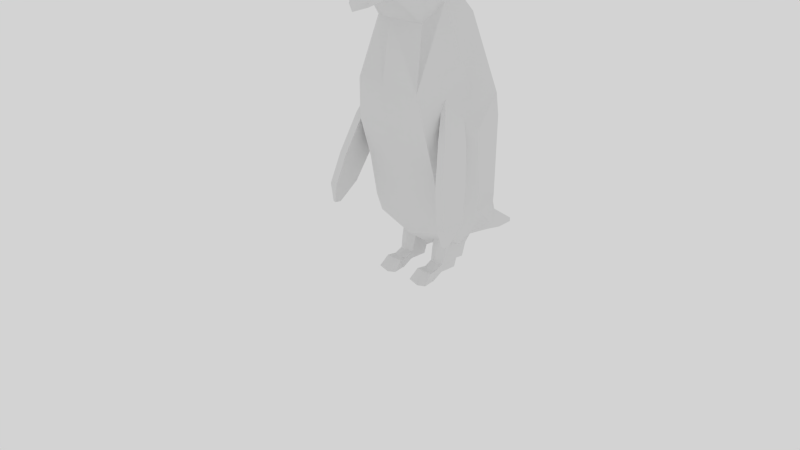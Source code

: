 # Source: Pingouin-NEW.blend  (saved by Blender 2.63.0; exported with 4.5.12 LTS)
import bpy
from mathutils import Matrix  # noqa: F401  (used for matrix-valued properties, if any)

bpy.ops.wm.read_factory_settings(use_empty=True)
scene = bpy.context.scene
scene.name = 'Scene'

# ---- collections
col_collection_1 = bpy.data.collections.new('Collection 1'); scene.collection.children.link(col_collection_1)
col_collection_11 = bpy.data.collections.new('Collection 11'); scene.collection.children.link(col_collection_11)
col_collection_11.hide_render = True
col_collection_11.hide_viewport = True

# ---- materials (node trees are filled in below, after node groups)
mat_material_009 = bpy.data.materials.new('Material.009')
mat_material_009.alpha_threshold = 0.0
mat_material_009.use_transparent_shadow = False
mat_material_009.roughness = 0.5
mat_material_009.specular_intensity = 0.0
mat_material_009.line_color = (0.0, 0.0, 0.0, 1.0)

# ---- node groups
ng_auto_smooth = bpy.data.node_groups.new('Auto Smooth', 'GeometryNodeTree')
_s = ng_auto_smooth.interface.new_socket(name='Geometry', in_out='OUTPUT', socket_type='NodeSocketGeometry')
_s = ng_auto_smooth.interface.new_socket(name='Geometry', in_out='INPUT', socket_type='NodeSocketGeometry')
_s = ng_auto_smooth.interface.new_socket(name='Angle', in_out='INPUT', socket_type='NodeSocketFloat')
_s.subtype = 'ANGLE'
_s.min_value = 0.0
_s.max_value = 3.142
ng_auto_smooth.is_modifier = True
_N = ng_auto_smooth.nodes; _L = ng_auto_smooth.links
n0 = _N.new('NodeGroupOutput'); n0.name = 'Group Output'; n0.location = (480, -100)
n1 = _N.new('NodeGroupInput'); n1.name = 'Group Input'; n1.location = (-420, -300)
n2 = _N.new('NodeGroupInput'); n2.name = 'Group Input.001'; n2.location = (-60, -100)
n3 = _N.new('GeometryNodeSetShadeSmooth'); n3.name = 'Set Shade Smooth'; n3.location = (120, -100)
n3.domain = 'EDGE'
n4 = _N.new('GeometryNodeSetShadeSmooth'); n4.name = 'Set Shade Smooth.001'; n4.location = (300, -100)
n5 = _N.new('GeometryNodeInputMeshEdgeAngle'); n5.name = 'Edge Angle'; n5.location = (-420, -220)
n6 = _N.new('GeometryNodeInputEdgeSmooth'); n6.name = 'Is Edge Smooth'; n6.location = (-60, -160)
n7 = _N.new('GeometryNodeInputShadeSmooth'); n7.name = 'Is Face Smooth'; n7.location = (-240, -340)
n8 = _N.new('FunctionNodeBooleanMath'); n8.name = 'Boolean Math'; n8.location = (-60, -220)
n9 = _N.new('FunctionNodeCompare'); n9.name = 'Compare'; n9.location = (-240, -180)
n9.operation = 'LESS_EQUAL'
_L.new(n5.outputs[0], n9.inputs[0])
_L.new(n4.outputs[0], n0.inputs[0])
_L.new(n1.outputs[1], n9.inputs[1])
_L.new(n9.outputs[0], n8.inputs[0])
_L.new(n7.outputs[0], n8.inputs[1])
_L.new(n2.outputs[0], n3.inputs[0])
_L.new(n6.outputs[0], n3.inputs[1])
_L.new(n3.outputs[0], n4.inputs[0])
_L.new(n8.outputs[0], n3.inputs[2])
n0.is_active_output = True

# ---- material node trees

# ---- world
world_world_002 = bpy.data.worlds.new('World.002'); scene.world = world_world_002
world_world_002.color = (0.6513, 0.6513, 0.6513)
world_world_002.use_sun_shadow = False
world_world_002.sun_shadow_jitter_overblur = 0.0
world_world_002.cycles.sampling_method = 'MANUAL'
world_world_002.cycles.sample_map_resolution = 256

# ---- cameras
cam_camera_002 = bpy.data.cameras.new('Camera.002')
cam_camera_002.clip_end = 100.0
cam_camera_002.lens = 35.0
cam_camera_002.sensor_width = 32.0
cam_camera_002.sensor_height = 18.0
cam_camera_002.dof.focus_distance = 0.0
cam_camera_002.dof.aperture_fstop = 128.0

# ---- lights
light_lamp_004 = bpy.data.lights.new('Lamp.004', 'SUN')
light_lamp_004.transmission_factor = 0.0
light_lamp_004.cutoff_distance = 30.0
light_lamp_004.angle = 1.571
light_lamp_004.energy = 0.1
light_lamp_004.shadow_buffer_clip_start = 1.001
light_lamp_004.shadow_soft_size = 1.0
light_lamp_004.shadow_cascade_max_distance = 1000.0
light_lamp_004.cycles.use_multiple_importance_sampling = False
light_lamp_003 = bpy.data.lights.new('Lamp.003', 'SUN')
light_lamp_003.color = (1.0, 1.0, 0.7337)
light_lamp_003.transmission_factor = 0.0
light_lamp_003.cutoff_distance = 30.0
light_lamp_003.angle = 1.571
light_lamp_003.energy = 0.35
light_lamp_003.shadow_buffer_clip_start = 1.001
light_lamp_003.shadow_soft_size = 1.0
light_lamp_003.shadow_cascade_max_distance = 1000.0
light_lamp_003.cycles.use_multiple_importance_sampling = False
light_lamp_001 = bpy.data.lights.new('Lamp.001', 'SUN')
light_lamp_001.transmission_factor = 0.0
light_lamp_001.cutoff_distance = 30.0
light_lamp_001.angle = 1.571
light_lamp_001.energy = 0.7
light_lamp_001.shadow_buffer_clip_start = 1.001
light_lamp_001.shadow_soft_size = 1.0
light_lamp_001.shadow_cascade_max_distance = 1000.0
light_lamp_001.cycles.use_multiple_importance_sampling = False

# ---- meshes
me_plane_010 = bpy.data.meshes.new('Plane.010')
me_plane_010.from_pydata([(0.5561, 1.009, 0.8906), (0.8985, 0.2188, 1.133), (1.257, -0.7518, 1.429), (1.437, -1.584, 1.677), (1.378, -2.086, 1.82), (1.189, -2.133, 1.826), (0.7063, -1.692, 1.679), (0.4033, -0.969, 1.457), (0.1504, -0.03775, 1.177), (-0.03744, 0.7569, 0.9394), (-0.2302, 1.496, 0.7176), (-0.04214, 0.7746, 1.049), (1.185, -2.119, 1.891), (1.375, -2.072, 1.885), (0.8897, 0.2533, 1.323), (1.248, -0.7173, 1.618), (1.428, -1.55, 1.867), (0.6976, -1.657, 1.868), (0.3945, -0.9345, 1.647), (0.1417, -0.003178, 1.367), (-0.2336, 1.508, 0.7986), (0.5522, 1.022, 0.9827), (0.5666, -2.32, 0.2137), (0.8062, -1.062, 0.1224), (1.188, 0.1956, 0.03653), (1.371, 1.364, -0.0497), (1.16, 2.767, -0.1701), (1.512, 3.243, -0.1889), (1.957, 3.191, -0.1774), (-1.65, -3.583, 0.2343), (0.3768, -2.902, 0.2635), (-0.3615, -3.499, 0.2728), (-0.8515, -3.402, 0.2498), (-2.224, -3.742, 0.2254), (-2.743, -3.741, 0.2027), (-2.737, -3.621, 0.1934), (-2.083, -3.125, 0.1784), (-1.906, -2.99, 0.1742), (-1.819, -2.706, 0.1549), (-1.83, -2.465, 0.1353), (-1.775, -0.0653, -0.05389), (-1.642, 0.6248, -0.1039), (-0.8676, 2.917, -0.2574), (0.04541, 3.691, -0.2849), (0.746, 4.136, -0.2941), (1.181, 4.139, -0.278), (1.64, 3.766, -0.2357), (1.763, 3.666, -0.2238), (2.25, 3.324, -0.178), (2.273, 3.103, -0.1579), (-0.0917, -2.838, -0.5596), (0.02614, -3.75, -0.462), (0.26, -3.822, -0.4573), (0.5218, -3.784, -0.498), (0.7822, -4.004, -0.5268), (0.5006, -4.0, -0.5271), (0.4123, -4.052, -0.4805), (0.08252, -3.924, -0.4889), (-0.445, -4.002, -0.4838), (-0.5257, -3.776, -0.4985), (-0.7691, -3.825, -0.4953), (-0.8915, -3.46, -0.5191), (-1.231, -3.161, -0.5386), (-0.09593, -2.807, -0.1314), (0.02266, -3.725, -0.1093), (0.2565, -3.797, -0.1045), (0.5176, -3.753, -0.06896), (0.7773, -3.967, -0.01165), (0.4956, -3.963, -0.01211), (0.4082, -4.021, -0.05147), (0.07831, -3.893, -0.06002), (-0.4493, -3.971, -0.05523), (-0.5299, -3.745, -0.07013), (-0.7733, -3.795, -0.067), (-0.8957, -3.429, -0.09107), (-1.235, -3.13, -0.1108), (-1.237, -3.082, 0.4608), (-0.8987, -3.382, 0.4802), (-0.7784, -3.748, 0.5039), (-0.5347, -3.7, 0.5006), (-0.4552, -3.927, 0.5153), (0.07274, -3.852, 0.5102), (0.4022, -3.981, 0.5184), (0.4899, -3.929, 0.472), (0.7708, -3.934, 0.4721), (0.513, -3.714, 0.5011), (0.253, -3.752, 0.54), (0.01707, -3.678, 0.5353), (-0.09583, -2.764, 0.4398), (-1.233, -3.057, 0.8898), (-0.8945, -3.357, 0.9091), (-0.7742, -3.724, 0.9328), (-0.5305, -3.675, 0.9295), (-0.451, -3.902, 0.9443), (0.07694, -3.827, 0.9392), (0.4064, -3.956, 0.9475), (0.4949, -3.899, 0.9869), (0.7758, -3.904, 0.987), (0.5172, -3.689, 0.9301), (0.2565, -3.731, 0.8966), (0.02056, -3.657, 0.8919), (-0.09162, -2.739, 0.8687), (0.5522, 0.8832, -1.149), (-0.2336, 1.389, -1.029), (0.1417, -0.1832, -1.397), (0.3945, -1.143, -1.553), (0.6976, -1.888, -1.679), (1.428, -1.781, -1.692), (1.248, -0.9239, -1.554), (0.8897, 0.07687, -1.386), (1.375, -2.302, -1.643), (1.185, -2.349, -1.642), (-0.04214, 0.6292, -1.183), (-0.2302, 1.388, -0.9476), (-0.03744, 0.6259, -1.072), (0.1504, -0.1929, -1.204), (0.4033, -1.153, -1.361), (0.7063, -1.898, -1.487), (1.189, -2.354, -1.576), (1.378, -2.307, -1.576), (1.437, -1.791, -1.499), (1.257, -0.9336, -1.361), (0.8985, 0.06717, -1.194), (0.5561, 0.8821, -1.056), (0.5051, -2.141, -0.806), (0.7207, -1.008, -0.8882), (1.065, 0.1235, -0.9654), (1.229, 1.184, -0.9017), (0.8326, 2.623, -0.7992), (1.459, 3.288, -0.5782), (1.806, 3.273, -0.5805), (-1.49, -3.256, -0.7889), (-2.006, -3.398, -0.7969), (-2.474, -3.42, -0.8159), (0.3058, -2.664, -0.7611), (-0.3302, -3.202, -0.7528), (-0.7712, -3.092, -0.7749), (-2.468, -3.312, -0.8243), (-1.879, -2.865, -0.8377), (-1.72, -2.744, -0.8415), (-1.642, -2.488, -0.8589), (-1.652, -2.271, -0.8766), (-1.603, -0.1113, -1.047), (-1.483, 0.5098, -1.092), (-0.7857, 2.592, -0.9359), (0.04179, 3.293, -1.103), (0.6723, 3.684, -1.264), (1.064, 3.695, -1.114), (1.498, 3.68, -0.7562), (1.608, 3.6, -0.5962), (2.046, 3.294, -0.4549), (2.088, 3.188, -0.4464), (0.5051, -2.011, 1.19), (0.7207, -0.8782, 1.108), (1.065, 0.2535, 1.03), (1.229, 1.295, 0.7969), (0.8326, 2.705, 0.4562), (1.459, 3.338, 0.1885), (1.806, 3.324, 0.2032), (-1.49, -3.126, 1.207), (-2.006, -3.268, 1.199), (-2.474, -3.29, 1.18), (0.3058, -2.534, 1.235), (-0.3302, -3.072, 1.243), (-0.7712, -2.962, 1.221), (-2.468, -3.182, 1.172), (-1.879, -2.735, 1.158), (-1.72, -2.614, 1.154), (-1.642, -2.358, 1.137), (-1.652, -2.141, 1.119), (-1.603, 0.01867, 0.949), (-1.483, 0.6398, 0.904), (-0.7857, 2.685, 0.4951), (0.04179, 3.404, 0.5955), (0.6723, 3.814, 0.7318), (1.064, 3.808, 0.6125), (1.498, 3.748, 0.2915), (1.608, 3.649, 0.1601), (2.046, 3.329, 0.09446), (2.088, 3.224, 0.103), (-0.1168, -3.133, -0.5404), (-0.05775, -3.428, -0.5212), (-0.121, -3.102, -0.112), (-0.06198, -3.397, -0.09259), (-0.06482, -3.355, 0.478), (-0.1224, -3.06, 0.4589), (-0.06061, -3.33, 0.9071), (-0.1182, -3.035, 0.8879), (1.014, 3.281, -1.092), (1.014, 3.395, 0.6556), (0.5025, 3.198, 0.7207), (0.5025, 3.075, -1.165), (0.2218, 1.862, -1.322), (0.2218, 2.016, 1.045), (-0.1267, 0.9908, 1.212), (-0.1267, 0.8235, -1.357), (-0.209, 0.2978, -1.317), (-0.209, 0.4652, 1.252), (-0.4655, -1.482, 1.535), (-0.2689, 0.1631, 1.405), (-0.4655, -1.667, -1.294), (-0.2689, -0.02123, -1.425), (-0.5734, -2.224, -1.123), (-0.5734, -2.057, 1.446), (-1.211, -2.809, -1.105), (-1.211, -2.642, 1.464), (0.7581, 3.296, 0.6881), (0.7581, 3.178, -1.128), (-0.8924, -2.517, -1.114), (-0.8924, -2.349, 1.455), (-1.348, -3.017, 0.6719), (-1.008, -3.347, 0.6932), (-0.8752, -3.805, 0.7228), (-0.6072, -3.751, 0.7193), (-0.5197, -4.001, 0.7354), (0.09225, -3.918, 0.7298), (0.4546, -4.006, 0.7354), (0.5665, -3.954, 0.7319), (0.7719, -4.001, 0.7348), (0.4898, -3.738, 0.718), (0.3165, -3.767, 0.7199), (0.0968, -3.642, 0.7119), (-0.09317, -2.667, 0.6487), (-1.005, -3.422, -0.3066), (-1.347, -3.093, -0.3281), (-0.8701, -3.879, -0.2767), (-0.6023, -3.824, -0.2802), (-0.5136, -4.074, -0.2639), (0.09797, -3.988, -0.2693), (0.4608, -4.073, -0.2636), (0.5724, -4.021, -0.267), (0.7787, -4.066, -0.2639), (0.4945, -3.806, -0.2811), (0.3214, -3.835, -0.2792), (0.1011, -3.712, -0.2873), (-0.09369, -2.738, -0.351), (0.03347, -3.317, 0.6909), (-0.02985, -2.992, 0.6698), (-0.02874, -3.062, -0.3298), (0.0362, -3.387, -0.3086)], [], [(4, 13, 12, 5), (14, 19, 18, 15), (15, 18, 17, 16), (11, 21, 20), (11, 19, 21), (14, 21, 19), (9, 11, 20, 10), (0, 10, 20, 21), (0, 21, 14, 1), (1, 14, 15, 2), (12, 13, 16, 17), (3, 16, 13, 4), (6, 17, 18, 7), (5, 12, 17, 6), (7, 18, 19, 8), (8, 19, 11, 9), (2, 15, 16, 3), (3, 4, 5, 6), (2, 3, 6, 7), (1, 2, 7, 8), (0, 1, 9), (1, 8, 9), (0, 9, 10), (123, 113, 114), (122, 114, 115), (123, 114, 122), (122, 115, 116, 121), (121, 116, 117, 120), (120, 117, 118, 119), (121, 120, 107, 108), (115, 114, 112, 104), (116, 115, 104, 105), (118, 117, 106, 111), (117, 116, 105, 106), (120, 119, 110, 107), (111, 106, 107, 110), (122, 121, 108, 109), (123, 122, 109, 102), (123, 102, 103, 113), (114, 113, 103, 112), (109, 104, 102), (112, 102, 104), (112, 103, 102), (108, 107, 106, 105), (109, 108, 105, 104), (119, 118, 111, 110), (23, 22, 124, 125), (24, 23, 125, 126), (25, 24, 126, 127), (26, 25, 127, 128), (27, 26, 128, 129), (28, 27, 129, 130), (33, 132, 131, 29), (34, 133, 132, 33), (31, 135, 134, 30), (32, 29, 131, 136), (32, 136, 135, 31), (35, 137, 133, 34), (36, 138, 137, 35), (37, 139, 138, 36), (38, 140, 139, 37), (38, 39, 141, 140), (40, 142, 141, 39), (41, 143, 142, 40), (42, 144, 143, 41), (43, 145, 144, 42), (44, 146, 145, 43), (45, 147, 146, 44), (46, 148, 147, 45), (46, 47, 149, 148), (48, 150, 149, 47), (49, 151, 150, 48), (28, 130, 151, 49), (30, 134, 124, 22), (22, 23, 153, 152), (23, 24, 154, 153), (24, 25, 155, 154), (25, 26, 156, 155), (26, 27, 157, 156), (27, 28, 158, 157), (29, 159, 160, 33), (33, 160, 161, 34), (30, 162, 163, 31), (29, 32, 164, 159), (31, 163, 164, 32), (34, 161, 165, 35), (35, 165, 166, 36), (36, 166, 167, 37), (37, 167, 168, 38), (39, 38, 168, 169), (39, 169, 170, 40), (40, 170, 171, 41), (41, 171, 172, 42), (42, 172, 173, 43), (43, 173, 174, 44), (44, 174, 175, 45), (45, 175, 176, 46), (47, 46, 176, 177), (47, 177, 178, 48), (48, 178, 179, 49), (49, 179, 158, 28), (22, 152, 162, 30), (158, 179, 178, 177), (157, 158, 177), (130, 149, 150, 151), (129, 149, 130), (129, 148, 149), (157, 177, 176), (160, 166, 165, 161), (132, 133, 137, 138), (131, 132, 138, 139), (159, 167, 166, 160), (159, 164, 168, 167), (131, 139, 140, 136), (124, 134, 135), (152, 163, 162), (92, 93, 94), (90, 91, 92), (79, 81, 80), (77, 79, 78), (70, 72, 71), (57, 58, 59), (59, 60, 61), (72, 74, 73), (92, 94, 100, 186), (79, 184, 87, 81), (64, 183, 72, 70), (51, 57, 59, 181), (90, 92, 186, 187), (89, 90, 187, 101), (59, 61, 180, 181), (77, 185, 184, 79), (72, 183, 182, 74), (63, 75, 74, 182), (50, 180, 61, 62), (76, 88, 185, 77), (94, 95, 99, 100), (95, 96, 98, 99), (96, 97, 98), (83, 85, 84), (82, 86, 85, 83), (81, 87, 86, 82), (53, 54, 55), (66, 68, 67), (65, 69, 68, 66), (52, 53, 55, 56), (51, 52, 56, 57), (64, 70, 69, 65), (188, 148, 129), (128, 188, 129), (188, 147, 148), (189, 157, 176), (175, 189, 176), (189, 156, 157), (156, 189, 206, 190), (173, 190, 206, 174), (174, 206, 189, 175), (128, 191, 207, 188), (147, 188, 207, 146), (146, 207, 191, 145), (127, 192, 191, 128), (192, 144, 145, 191), (156, 190, 193, 155), (190, 173, 172, 193), (194, 155, 193), (171, 194, 193, 172), (192, 127, 195), (144, 192, 195, 143), (196, 143, 195), (126, 196, 195, 127), (194, 171, 197), (155, 194, 197, 154), (154, 199, 198, 153), (199, 170, 169, 198), (199, 154, 197), (170, 199, 197, 171), (125, 200, 201, 126), (200, 141, 142, 201), (196, 126, 201), (143, 196, 201, 142), (202, 141, 200), (124, 202, 200, 125), (198, 169, 203), (153, 198, 203, 152), (141, 202, 208, 204), (136, 204, 208, 135), (135, 208, 202, 124), (141, 204, 140), (204, 136, 140), (169, 205, 209, 203), (152, 203, 209, 163), (163, 209, 205, 164), (164, 205, 168), (205, 169, 168), (77, 211, 210, 76), (211, 90, 89, 210), (78, 212, 211, 77), (212, 91, 90, 211), (79, 213, 212, 78), (213, 92, 91, 212), (80, 214, 213, 79), (214, 93, 92, 213), (81, 215, 214, 80), (215, 94, 93, 214), (82, 216, 215, 81), (216, 95, 94, 215), (83, 217, 216, 82), (217, 96, 95, 216), (84, 218, 217, 83), (218, 97, 96, 217), (85, 219, 218, 84), (219, 98, 97, 218), (86, 220, 219, 85), (220, 99, 98, 219), (87, 221, 220, 86), (221, 100, 99, 220), (61, 223, 224, 62), (223, 74, 75, 224), (60, 225, 223, 61), (225, 73, 74, 223), (59, 226, 225, 60), (226, 72, 73, 225), (58, 227, 226, 59), (227, 71, 72, 226), (57, 228, 227, 58), (228, 70, 71, 227), (56, 229, 228, 57), (229, 69, 70, 228), (55, 230, 229, 56), (230, 68, 69, 229), (54, 231, 230, 55), (231, 67, 68, 230), (53, 232, 231, 54), (232, 66, 67, 231), (52, 233, 232, 53), (233, 65, 66, 232), (51, 234, 233, 52), (234, 64, 65, 233), (184, 236, 221, 87), (236, 186, 100, 221), (185, 237, 236, 184), (237, 187, 186, 236), (88, 222, 237, 185), (222, 101, 187, 237), (182, 238, 235, 63), (238, 180, 50, 235), (183, 239, 238, 182), (239, 181, 180, 238), (64, 234, 239, 183), (234, 51, 181, 239)])
me_plane_010.polygons.foreach_set('use_smooth', [True] * 250)
_uv = me_plane_010.uv_layers.new(name='UVTex')
_uv.uv.foreach_set('vector', [0.6098, 0.04515, 0.6174, 0.04553, 0.6162, 0.06756, 0.6087, 0.06687, 0.8533, 0.02771, 0.8488, 0.1097, 0.749, 0.1057, 0.7531, 0.02027, 0.7531, 0.02027, 0.749, 0.1057, 0.674, 0.09034, 0.6777, 0.02819, 0.9323, 0.1029, 0.9351, 0.04288, 0.9752, 0.07143, 0.9323, 0.1029, 0.8488, 0.1097, 0.9351, 0.04288, 0.8533, 0.02771, 0.9351, 0.04288, 0.8488, 0.1097, 0.9374, 0.1124, 0.9323, 0.1029, 0.9752, 0.07143, 0.9877, 0.07002, 0.9415, 0.03388, 0.9877, 0.07002, 0.9752, 0.07143, 0.9351, 0.04288, 0.9415, 0.03388, 0.9351, 0.04288, 0.8533, 0.02771, 0.8589, 0.009051, 0.8589, 0.009051, 0.8533, 0.02771, 0.7531, 0.02027, 0.7547, 0.001127, 0.6162, 0.06756, 0.6174, 0.04553, 0.6777, 0.02819, 0.674, 0.09034, 0.673, 0.009342, 0.6777, 0.02819, 0.6174, 0.04553, 0.6139, 0.03786, 0.6678, 0.109, 0.674, 0.09034, 0.749, 0.1057, 0.7489, 0.1252, 0.6121, 0.07442, 0.6162, 0.06756, 0.674, 0.09034, 0.6678, 0.109, 0.7489, 0.1252, 0.749, 0.1057, 0.8488, 0.1097, 0.8524, 0.1287, 0.8524, 0.1287, 0.8488, 0.1097, 0.9323, 0.1029, 0.9374, 0.1124, 0.7547, 0.001127, 0.7531, 0.02027, 0.6777, 0.02819, 0.673, 0.009342, 0.655, 0.1298, 0.6092, 0.1451, 0.6095, 0.1627, 0.6625, 0.1967, 0.7365, 0.1251, 0.655, 0.1298, 0.6625, 0.1967, 0.7377, 0.2061, 0.8371, 0.1343, 0.7365, 0.1251, 0.7377, 0.2061, 0.8314, 0.2055, 0.917, 0.1455, 0.8371, 0.1343, 0.9081, 0.2031, 0.8371, 0.1343, 0.8314, 0.2055, 0.9081, 0.2031, 0.917, 0.1455, 0.9081, 0.2031, 0.9798, 0.2026, 0.9179, 0.1451, 0.9825, 0.2036, 0.9089, 0.2043, 0.8358, 0.1337, 0.9089, 0.2043, 0.8301, 0.2068, 0.9179, 0.1451, 0.9089, 0.2043, 0.8358, 0.1337, 0.8358, 0.1337, 0.8301, 0.2068, 0.737, 0.2068, 0.7365, 0.1252, 0.7365, 0.1252, 0.737, 0.2068, 0.6622, 0.1973, 0.6545, 0.1293, 0.6545, 0.1293, 0.6622, 0.1973, 0.6093, 0.1648, 0.609, 0.1467, 0.7548, 0.00115, 0.6731, 0.009344, 0.6777, 0.02819, 0.7532, 0.02028, 0.8524, 0.1286, 0.9373, 0.1124, 0.9323, 0.1029, 0.8488, 0.1096, 0.7488, 0.1252, 0.8524, 0.1286, 0.8488, 0.1096, 0.7489, 0.1057, 0.6121, 0.07451, 0.6677, 0.109, 0.674, 0.09033, 0.6162, 0.06759, 0.6677, 0.109, 0.7488, 0.1252, 0.7489, 0.1057, 0.674, 0.09033, 0.6731, 0.009344, 0.6139, 0.03788, 0.6174, 0.04555, 0.6777, 0.02819, 0.6162, 0.06759, 0.674, 0.09033, 0.6777, 0.02819, 0.6174, 0.04555, 0.8589, 0.009025, 0.7548, 0.00115, 0.7532, 0.02028, 0.8533, 0.0277, 0.9415, 0.03386, 0.8589, 0.009025, 0.8533, 0.0277, 0.9351, 0.04287, 0.9415, 0.03386, 0.9351, 0.04287, 0.9752, 0.07144, 0.9877, 0.07005, 0.9373, 0.1124, 0.9877, 0.07005, 0.9752, 0.07144, 0.9323, 0.1029, 0.8533, 0.0277, 0.8488, 0.1096, 0.9351, 0.04287, 0.9323, 0.1029, 0.9351, 0.04287, 0.8488, 0.1096, 0.9323, 0.1029, 0.9752, 0.07144, 0.9351, 0.04287, 0.7532, 0.02028, 0.6777, 0.02819, 0.674, 0.09033, 0.7489, 0.1057, 0.8533, 0.0277, 0.7532, 0.02028, 0.7489, 0.1057, 0.8488, 0.1096, 0.6098, 0.04518, 0.6087, 0.06688, 0.6162, 0.06759, 0.6174, 0.04555, 0.2377, 0.3166, 0.1352, 0.3178, 0.1515, 0.2367, 0.2449, 0.233, 0.3424, 0.3163, 0.2377, 0.3166, 0.2449, 0.233, 0.3406, 0.2373, 0.4367, 0.3162, 0.3424, 0.3163, 0.3406, 0.2373, 0.4236, 0.2466, 0.5724, 0.3153, 0.4367, 0.3162, 0.4236, 0.2466, 0.5638, 0.2383, 0.7324, 0.4755, 0.7291, 0.4535, 0.7853, 0.4165, 0.7658, 0.4737, 0.6769, 0.5166, 0.6977, 0.468, 0.7424, 0.4809, 0.7251, 0.5148, 0.165, 0.8466, 0.173, 0.8809, 0.1555, 0.9112, 0.1392, 0.8455, 0.1788, 0.8471, 0.1811, 0.8675, 0.173, 0.8809, 0.165, 0.8466, 0.0, 0.3184, 0.03691, 0.2149, 0.107, 0.2422, 0.08519, 0.3193, 0.07187, 0.8419, 0.1392, 0.8455, 0.1555, 0.9112, 0.1022, 0.9623, 0.07187, 0.8419, 0.1022, 0.9623, 0.04608, 0.9732, 0.01233, 0.8377, 0.182, 0.8472, 0.184, 0.8689, 0.1811, 0.8675, 0.1788, 0.8471, 0.2063, 0.8473, 0.1993, 0.9016, 0.184, 0.8689, 0.182, 0.8472, 0.2176, 0.8472, 0.2093, 0.9184, 0.1993, 0.9016, 0.2063, 0.8473, 0.2354, 0.8477, 0.2299, 0.9389, 0.2093, 0.9184, 0.2176, 0.8472, 0.2354, 0.8477, 0.2535, 0.8484, 0.2517, 0.9463, 0.2299, 0.9389, 0.4691, 0.8563, 0.4707, 0.9566, 0.2517, 0.9463, 0.2535, 0.8484, 0.5384, 0.8583, 0.5347, 0.9585, 0.4707, 0.9566, 0.4691, 0.8563, 0.7744, 0.8635, 0.7545, 0.9348, 0.5347, 0.9585, 0.5384, 0.8583, 0.879, 0.8638, 0.8521, 0.9552, 0.7545, 0.9348, 0.7744, 0.8635, 0.8518, 0.5653, 0.8618, 0.4852, 0.9239, 0.4907, 0.9145, 0.5648, 0.8219, 0.5658, 0.8327, 0.4702, 0.8618, 0.4852, 0.8518, 0.5653, 0.7793, 0.5666, 0.7944, 0.4975, 0.8327, 0.4702, 0.8219, 0.5658, 0.7792, 0.5664, 0.7609, 0.5666, 0.7729, 0.515, 0.794, 0.498, 0.6933, 0.5677, 0.7126, 0.5398, 0.7729, 0.515, 0.7609, 0.5666, 0.6701, 0.5566, 0.7018, 0.5368, 0.7126, 0.5398, 0.6933, 0.5677, 0.6769, 0.5166, 0.7251, 0.5148, 0.7018, 0.5368, 0.6701, 0.5566, 0.08519, 0.3193, 0.107, 0.2422, 0.1515, 0.2367, 0.1352, 0.3178, 0.1352, 0.3178, 0.2377, 0.3166, 0.2451, 0.3991, 0.1524, 0.3973, 0.2377, 0.3166, 0.3424, 0.3163, 0.34, 0.3942, 0.2451, 0.3991, 0.3424, 0.3163, 0.4367, 0.3162, 0.4225, 0.3837, 0.34, 0.3942, 0.4367, 0.3162, 0.5724, 0.3153, 0.5626, 0.3905, 0.4225, 0.3837, 0.7265, 0.6814, 0.7312, 0.6581, 0.7639, 0.66, 0.7826, 0.7161, 0.6967, 0.668, 0.6755, 0.6196, 0.7229, 0.6197, 0.7405, 0.6535, 0.1392, 0.8455, 0.1579, 0.7793, 0.174, 0.8115, 0.165, 0.8466, 0.165, 0.8466, 0.174, 0.8115, 0.1817, 0.826, 0.1788, 0.8471, 0.08519, 0.3193, 0.1088, 0.3926, 0.04023, 0.4201, 0.0, 0.3184, 0.1392, 0.8455, 0.07187, 0.8419, 0.1086, 0.7233, 0.1579, 0.7793, 0.01233, 0.8377, 0.05232, 0.7075, 0.1086, 0.7233, 0.07187, 0.8419, 0.1788, 0.8471, 0.1817, 0.826, 0.1847, 0.8247, 0.182, 0.8472, 0.182, 0.8472, 0.1847, 0.8247, 0.2018, 0.7917, 0.2063, 0.8473, 0.2063, 0.8473, 0.2018, 0.7917, 0.2124, 0.7754, 0.2176, 0.8472, 0.2176, 0.8472, 0.2124, 0.7754, 0.2339, 0.7564, 0.2354, 0.8477, 0.2535, 0.8484, 0.2354, 0.8477, 0.2339, 0.7564, 0.256, 0.7504, 0.2535, 0.8484, 0.256, 0.7504, 0.4749, 0.755, 0.4691, 0.8563, 0.4691, 0.8563, 0.4749, 0.755, 0.5389, 0.7567, 0.5384, 0.8583, 0.5384, 0.8583, 0.5389, 0.7567, 0.7577, 0.7878, 0.7744, 0.8635, 0.7744, 0.8635, 0.7577, 0.7878, 0.8563, 0.7696, 0.879, 0.8638, 0.9145, 0.5648, 0.9214, 0.64, 0.8593, 0.6457, 0.8518, 0.5653, 0.8518, 0.5653, 0.8593, 0.6457, 0.8282, 0.6612, 0.8219, 0.5658, 0.8219, 0.5658, 0.8282, 0.6612, 0.7909, 0.6351, 0.7793, 0.5666, 0.7609, 0.5666, 0.7792, 0.5664, 0.7904, 0.6351, 0.7706, 0.6194, 0.7609, 0.5666, 0.7706, 0.6194, 0.7111, 0.5954, 0.6933, 0.5677, 0.6933, 0.5677, 0.7111, 0.5954, 0.7005, 0.5983, 0.6701, 0.5795, 0.6701, 0.5795, 0.7005, 0.5983, 0.7229, 0.6197, 0.6755, 0.6196, 0.1352, 0.3178, 0.1524, 0.3973, 0.1088, 0.3926, 0.08519, 0.3193, 0.7229, 0.6197, 0.7005, 0.5983, 0.7111, 0.5954, 0.7706, 0.6194, 0.7405, 0.6535, 0.7229, 0.6197, 0.7706, 0.6194, 0.7251, 0.5148, 0.7729, 0.515, 0.7126, 0.5398, 0.7018, 0.5368, 0.7424, 0.4809, 0.7729, 0.515, 0.7251, 0.5148, 0.7424, 0.4809, 0.794, 0.498, 0.7729, 0.515, 0.7405, 0.6535, 0.7706, 0.6194, 0.7904, 0.6351, 0.174, 0.8115, 0.2018, 0.7917, 0.1847, 0.8247, 0.1817, 0.826, 0.173, 0.8809, 0.1811, 0.8675, 0.184, 0.8689, 0.1993, 0.9016, 0.1555, 0.9112, 0.173, 0.8809, 0.1993, 0.9016, 0.2093, 0.9184, 0.1579, 0.7793, 0.2124, 0.7754, 0.2018, 0.7917, 0.174, 0.8115, 0.1579, 0.7793, 0.1086, 0.7233, 0.2339, 0.7564, 0.2124, 0.7754, 0.1555, 0.9112, 0.2093, 0.9184, 0.2299, 0.9389, 0.1022, 0.9623, 0.1515, 0.2367, 0.107, 0.2422, 0.03691, 0.2149, 0.1524, 0.3973, 0.04023, 0.4201, 0.1088, 0.3926, 0.6753, 0.3406, 0.6884, 0.3322, 0.7237, 0.344, 0.6392, 0.342, 0.6616, 0.3319, 0.6753, 0.3406, 0.6748, 0.3043, 0.7231, 0.3003, 0.6881, 0.3126, 0.6386, 0.3036, 0.6748, 0.3043, 0.6613, 0.3134, 0.7256, 0.3439, 0.6769, 0.3415, 0.6901, 0.3327, 0.7249, 0.3001, 0.6898, 0.313, 0.6763, 0.3049, 0.6763, 0.3049, 0.6629, 0.3142, 0.64, 0.3047, 0.6769, 0.3415, 0.6406, 0.3434, 0.6631, 0.3328, 0.6753, 0.3406, 0.7237, 0.344, 0.721, 0.3517, 0.695, 0.3781, 0.6748, 0.3043, 0.694, 0.2676, 0.7222, 0.2841, 0.7231, 0.3003, 0.7281, 0.3556, 0.702, 0.38, 0.6749, 0.345, 0.7115, 0.3429, 0.7215, 0.2863, 0.7249, 0.3001, 0.6955, 0.3034, 0.6772, 0.2641, 0.6392, 0.342, 0.6753, 0.3406, 0.6951, 0.3805, 0.6803, 0.3993, 0.5988, 0.3434, 0.6392, 0.342, 0.6803, 0.3993, 0.6691, 0.4217, 0.6763, 0.3049, 0.64, 0.3047, 0.6794, 0.2457, 0.6949, 0.2642, 0.6386, 0.3036, 0.679, 0.2456, 0.694, 0.2643, 0.6748, 0.3043, 0.6769, 0.3415, 0.6975, 0.3812, 0.6829, 0.4004, 0.6406, 0.3434, 0.6721, 0.4231, 0.6, 0.3455, 0.6406, 0.3434, 0.6829, 0.4004, 0.6675, 0.2236, 0.6794, 0.2457, 0.64, 0.3047, 0.5994, 0.3046, 0.5982, 0.3027, 0.6675, 0.2234, 0.679, 0.2456, 0.6386, 0.3036, 0.7247, 0.3489, 0.7565, 0.3401, 0.7397, 0.3579, 0.7236, 0.3572, 0.7565, 0.3401, 0.7648, 0.3448, 0.7643, 0.3646, 0.7397, 0.3579, 0.7648, 0.3448, 0.7904, 0.3457, 0.7643, 0.3646, 0.7641, 0.299, 0.7634, 0.2792, 0.7896, 0.2977, 0.7559, 0.3038, 0.7389, 0.2863, 0.7634, 0.2792, 0.7641, 0.299, 0.7231, 0.3003, 0.7182, 0.2853, 0.7292, 0.2824, 0.7559, 0.3038, 0.7646, 0.2784, 0.7913, 0.2965, 0.7658, 0.2982, 0.7664, 0.3637, 0.7665, 0.3439, 0.792, 0.3444, 0.7416, 0.3574, 0.7582, 0.3394, 0.7665, 0.3439, 0.7664, 0.3637, 0.7402, 0.2859, 0.7646, 0.2784, 0.7658, 0.2982, 0.7576, 0.303, 0.7151, 0.2869, 0.734, 0.2852, 0.7576, 0.303, 0.7188, 0.2995, 0.7227, 0.357, 0.7233, 0.3459, 0.7582, 0.3394, 0.7394, 0.3593, 0.8171, 0.4401, 0.7944, 0.4975, 0.7658, 0.4737, 0.7853, 0.4165, 0.8171, 0.4401, 0.7658, 0.4737, 0.8171, 0.4401, 0.8327, 0.4702, 0.7944, 0.4975, 0.8129, 0.6914, 0.7639, 0.66, 0.7909, 0.6351, 0.8282, 0.6612, 0.8129, 0.6914, 0.7909, 0.6351, 0.8129, 0.6914, 0.7826, 0.7161, 0.7639, 0.66, 0.7826, 0.7161, 0.8129, 0.6914, 0.8212, 0.7105, 0.8301, 0.731, 0.8743, 0.7432, 0.8301, 0.731, 0.8212, 0.7105, 0.8539, 0.6844, 0.8539, 0.6844, 0.8212, 0.7105, 0.8129, 0.6914, 0.8282, 0.6612, 0.7853, 0.4165, 0.8344, 0.3997, 0.8255, 0.4205, 0.8171, 0.4401, 0.8327, 0.4702, 0.8171, 0.4401, 0.8255, 0.4205, 0.8586, 0.4462, 0.8586, 0.4462, 0.8255, 0.4205, 0.8344, 0.3997, 0.8775, 0.3872, 0.4236, 0.2466, 0.484, 0.1558, 0.5858, 0.1792, 0.5638, 0.2383, 0.484, 0.1558, 0.553, 0.05161, 0.609, 0.1296, 0.5858, 0.1792, 0.5626, 0.3905, 0.5846, 0.4467, 0.4834, 0.4712, 0.4225, 0.3837, 0.5846, 0.4467, 0.609, 0.497, 0.5546, 0.5762, 0.4834, 0.4712, 0.3882, 0.5002, 0.4225, 0.3837, 0.4834, 0.4712, 0.3458, 0.6261, 0.3882, 0.5002, 0.4834, 0.4712, 0.5546, 0.5762, 0.484, 0.1558, 0.4236, 0.2466, 0.3879, 0.1277, 0.553, 0.05161, 0.484, 0.1558, 0.3879, 0.1277, 0.3433, 0.003656, 0.34, 0.1263, 0.3433, 0.003656, 0.3879, 0.1277, 0.3406, 0.2373, 0.34, 0.1263, 0.3879, 0.1277, 0.4236, 0.2466, 0.3882, 0.5002, 0.3458, 0.6261, 0.3406, 0.5022, 0.4225, 0.3837, 0.3882, 0.5002, 0.3406, 0.5022, 0.34, 0.3942, 0.34, 0.3942, 0.3106, 0.5032, 0.1698, 0.4892, 0.2451, 0.3991, 0.3106, 0.5032, 0.2831, 0.6304, 0.07784, 0.5813, 0.1698, 0.4892, 0.3106, 0.5032, 0.34, 0.3942, 0.3406, 0.5022, 0.2831, 0.6304, 0.3106, 0.5032, 0.3406, 0.5022, 0.3458, 0.6261, 0.2449, 0.233, 0.1679, 0.1407, 0.31, 0.1248, 0.3406, 0.2373, 0.1679, 0.1407, 0.07381, 0.05115, 0.2802, 0.0, 0.31, 0.1248, 0.34, 0.1263, 0.3406, 0.2373, 0.31, 0.1248, 0.3433, 0.003656, 0.34, 0.1263, 0.31, 0.1248, 0.2802, 0.0, 0.1154, 0.1488, 0.07381, 0.05115, 0.1679, 0.1407, 0.1515, 0.2367, 0.1154, 0.1488, 0.1679, 0.1407, 0.2449, 0.233, 0.1698, 0.4892, 0.07784, 0.5813, 0.1182, 0.4825, 0.2451, 0.3991, 0.1698, 0.4892, 0.1182, 0.4825, 0.1524, 0.3973, 0.07381, 0.05115, 0.1154, 0.1488, 0.07812, 0.1316, 0.04023, 0.1136, 0.02613, 0.1721, 0.04023, 0.1136, 0.07812, 0.1316, 0.03691, 0.2149, 0.03691, 0.2149, 0.07812, 0.1316, 0.1154, 0.1488, 0.1515, 0.2367, 0.2517, 0.9463, 0.1746, 0.9831, 0.2299, 0.9389, 0.1746, 0.9831, 0.1022, 0.9623, 0.2299, 0.9389, 0.07784, 0.5813, 0.04451, 0.5177, 0.0817, 0.4997, 0.1182, 0.4825, 0.1524, 0.3973, 0.1182, 0.4825, 0.0817, 0.4997, 0.04023, 0.4201, 0.04023, 0.4201, 0.0817, 0.4997, 0.04451, 0.5177, 0.03009, 0.4623, 0.1086, 0.7233, 0.1798, 0.7075, 0.2339, 0.7564, 0.1798, 0.7075, 0.256, 0.7504, 0.2339, 0.7564, 0.6386, 0.3036, 0.6309, 0.3228, 0.5874, 0.3231, 0.5982, 0.3027, 0.6309, 0.3228, 0.6392, 0.342, 0.5988, 0.3434, 0.5874, 0.3231, 0.6613, 0.3134, 0.6589, 0.3227, 0.6309, 0.3228, 0.6386, 0.3036, 0.6589, 0.3227, 0.6616, 0.3319, 0.6392, 0.342, 0.6309, 0.3228, 0.6748, 0.3043, 0.6731, 0.3225, 0.6589, 0.3227, 0.6613, 0.3134, 0.6731, 0.3225, 0.6753, 0.3406, 0.6616, 0.3319, 0.6589, 0.3227, 0.6881, 0.3126, 0.6878, 0.3224, 0.6731, 0.3225, 0.6748, 0.3043, 0.6878, 0.3224, 0.6884, 0.3322, 0.6753, 0.3406, 0.6731, 0.3225, 0.7231, 0.3003, 0.7273, 0.3221, 0.6878, 0.3224, 0.6881, 0.3126, 0.7273, 0.3221, 0.7237, 0.344, 0.6884, 0.3322, 0.6878, 0.3224, 0.7559, 0.3038, 0.7599, 0.322, 0.7273, 0.3221, 0.7231, 0.3003, 0.7599, 0.322, 0.7565, 0.3401, 0.7237, 0.344, 0.7273, 0.3221, 0.7641, 0.299, 0.7709, 0.3218, 0.7599, 0.322, 0.7559, 0.3038, 0.7709, 0.3218, 0.7648, 0.3448, 0.7565, 0.3401, 0.7599, 0.322, 0.7896, 0.2977, 0.7891, 0.3217, 0.7709, 0.3218, 0.7641, 0.299, 0.7891, 0.3217, 0.7904, 0.3457, 0.7648, 0.3448, 0.7709, 0.3218, 0.8227, 0.2988, 0.8248, 0.3208, 0.7891, 0.3217, 0.7896, 0.2977, 0.8248, 0.3208, 0.8234, 0.3429, 0.7904, 0.3457, 0.7891, 0.3217, 0.8484, 0.3025, 0.8428, 0.3204, 0.8248, 0.3208, 0.8227, 0.2988, 0.8428, 0.3204, 0.8488, 0.338, 0.8234, 0.3429, 0.8248, 0.3208, 0.8726, 0.2975, 0.8713, 0.3197, 0.8428, 0.3204, 0.8484, 0.3025, 0.8713, 0.3197, 0.8733, 0.3417, 0.8488, 0.338, 0.8428, 0.3204, 0.64, 0.3047, 0.6323, 0.3242, 0.5885, 0.3254, 0.5994, 0.3046, 0.6323, 0.3242, 0.6406, 0.3434, 0.6, 0.3455, 0.5885, 0.3254, 0.6629, 0.3142, 0.6604, 0.3235, 0.6323, 0.3242, 0.64, 0.3047, 0.6604, 0.3235, 0.6631, 0.3328, 0.6406, 0.3434, 0.6323, 0.3242, 0.6763, 0.3049, 0.6747, 0.3232, 0.6604, 0.3235, 0.6629, 0.3142, 0.6747, 0.3232, 0.6769, 0.3415, 0.6631, 0.3328, 0.6604, 0.3235, 0.6898, 0.313, 0.6895, 0.3229, 0.6747, 0.3232, 0.6763, 0.3049, 0.6895, 0.3229, 0.6901, 0.3327, 0.6769, 0.3415, 0.6747, 0.3232, 0.7249, 0.3001, 0.7291, 0.3219, 0.6895, 0.3229, 0.6898, 0.313, 0.7291, 0.3219, 0.7256, 0.3439, 0.6901, 0.3327, 0.6895, 0.3229, 0.7576, 0.303, 0.7616, 0.3211, 0.7291, 0.3219, 0.7249, 0.3001, 0.7616, 0.3211, 0.7582, 0.3394, 0.7256, 0.3439, 0.7291, 0.3219, 0.7658, 0.2982, 0.7726, 0.3209, 0.7616, 0.3211, 0.7576, 0.303, 0.7726, 0.3209, 0.7665, 0.3439, 0.7582, 0.3394, 0.7616, 0.3211, 0.7913, 0.2965, 0.7907, 0.3204, 0.7726, 0.3209, 0.7658, 0.2982, 0.7907, 0.3204, 0.792, 0.3444, 0.7665, 0.3439, 0.7726, 0.3209, 0.8243, 0.2983, 0.8264, 0.3202, 0.7907, 0.3204, 0.7913, 0.2965, 0.8264, 0.3202, 0.825, 0.3422, 0.792, 0.3444, 0.7907, 0.3204, 0.8499, 0.3025, 0.8443, 0.3201, 0.8264, 0.3202, 0.8243, 0.2983, 0.8443, 0.3201, 0.8505, 0.3376, 0.825, 0.3422, 0.8264, 0.3202, 0.8739, 0.2982, 0.8727, 0.3199, 0.8443, 0.3201, 0.8499, 0.3025, 0.8727, 0.3199, 0.8746, 0.3417, 0.8505, 0.3376, 0.8443, 0.3201, 0.9086, 0.2931, 0.9094, 0.3188, 0.8713, 0.3197, 0.8726, 0.2975, 0.9094, 0.3188, 0.9094, 0.3444, 0.8733, 0.3417, 0.8713, 0.3197, 0.9409, 0.2924, 0.9457, 0.3179, 0.9094, 0.3188, 0.9086, 0.2931, 0.9457, 0.3179, 0.9418, 0.3435, 0.9094, 0.3444, 0.9094, 0.3188, 0.9726, 0.2943, 0.9816, 0.3171, 0.9457, 0.3179, 0.9409, 0.2924, 0.9816, 0.3171, 0.9733, 0.3402, 0.9418, 0.3435, 0.9457, 0.3179, 0.9429, 0.345, 0.9469, 0.3194, 0.9827, 0.3192, 0.9744, 0.3421, 0.9469, 0.3194, 0.9422, 0.294, 0.9737, 0.2964, 0.9827, 0.3192, 0.9106, 0.3453, 0.9107, 0.3196, 0.9469, 0.3194, 0.9429, 0.345, 0.9107, 0.3196, 0.9099, 0.2941, 0.9422, 0.294, 0.9469, 0.3194, 0.8746, 0.3417, 0.8727, 0.3199, 0.9107, 0.3196, 0.9106, 0.3453, 0.8727, 0.3199, 0.8739, 0.2982, 0.9099, 0.2941, 0.9107, 0.3196])
me_plane_010.materials.append(mat_material_009)
me_plane_010.use_remesh_preserve_volume = False
me_plane_010.use_remesh_preserve_attributes = False
me_plane_010.use_mirror_vertex_groups = False
me_plane_010.update()

# ---- objects
ob_plane_010 = bpy.data.objects.new('Plane.010', me_plane_010)
ob_lamp_002 = bpy.data.objects.new('Lamp.002', light_lamp_004)
ob_camera_001 = bpy.data.objects.new('Camera.001', cam_camera_002)
ob_lamp_003 = bpy.data.objects.new('Lamp.003', light_lamp_003)
ob_lamp_001 = bpy.data.objects.new('Lamp.001', light_lamp_001)

# ---- transforms, parenting, visibility, modifiers, constraints
ob_plane_010.location = (0.0, 0.05825, 1.667)
ob_plane_010.rotation_euler = (1.636, -1.49e-08, 0.0)
ob_plane_010.scale = (0.4, 0.4, 0.4)
ob_plane_010.lock_rotations_4d = False
ob_plane_010.empty_display_type = 'ARROWS'
ob_plane_010.lineart.crease_threshold = 0.0
_m = ob_plane_010.modifiers.new('Auto Smooth', 'NODES')
_m.node_group = ng_auto_smooth
_gi = [s.identifier for s in ng_auto_smooth.interface.items_tree if s.item_type == 'SOCKET' and s.in_out == 'INPUT']
_m[_gi[1]] = 0.5236  # Angle
ob_lamp_002.location = (-5.18, 8.076, 15.89)
ob_lamp_002.rotation_euler = (3.142, 3.141, 7.852)
ob_lamp_002.lock_rotations_4d = False
ob_lamp_002.empty_display_type = 'ARROWS'
ob_lamp_002.color = (0.0, 0.0, 0.0, 0.0)
ob_lamp_002.lineart.crease_threshold = 0.0
ob_camera_001.location = (6.0, 5.0, 4.882)
ob_camera_001.rotation_euler = (1.061, 5.322e-17, 2.288)
ob_camera_001.lineart.crease_threshold = 0.0
ob_lamp_003.location = (3.995, 10.08, -1.096)
ob_lamp_003.rotation_euler = (7.153e-07, 1.571, 0.0)
ob_lamp_003.lock_rotations_4d = False
ob_lamp_003.empty_display_type = 'ARROWS'
ob_lamp_003.color = (0.0, 0.0, 0.0, 0.0)
ob_lamp_003.lineart.crease_threshold = 0.0
ob_lamp_001.location = (3.995, 8.076, 5.904)
ob_lamp_001.rotation_euler = (0.05186, -1.063, 3.852)
ob_lamp_001.lock_rotations_4d = False
ob_lamp_001.empty_display_type = 'ARROWS'
ob_lamp_001.color = (0.0, 0.0, 0.0, 0.0)
ob_lamp_001.lineart.crease_threshold = 0.0

# ---- collection membership
col_collection_1.objects.link(ob_plane_010)
col_collection_11.objects.link(ob_lamp_002)
col_collection_11.objects.link(ob_camera_001)
col_collection_11.objects.link(ob_lamp_003)
col_collection_11.objects.link(ob_lamp_001)
col_collection_11.objects.link(ob_plane_010)

# ---- scene / render settings (as saved in the file)
scene.camera = ob_camera_001
scene.frame_start = 1; scene.frame_end = 250; scene.frame_set(0)
scene.render.engine = 'BLENDER_EEVEE_NEXT'
scene.render.image_settings.color_mode = 'RGB'
scene.render.image_settings.compression = 90
scene.render.dither_intensity = 0.0
scene.render.bake_margin = 2
scene.render.bake_bias = 0.0
scene.cycles.use_denoising = False
scene.cycles.samples = 10
scene.cycles.sampling_pattern = 'TABULATED_SOBOL'
scene.cycles.light_sampling_threshold = 0.0
scene.cycles.use_adaptive_sampling = False
scene.cycles.use_light_tree = False
scene.cycles.blur_glossy = 0.0
scene.cycles.volume_bounces = 1
scene.cycles.pixel_filter_type = 'GAUSSIAN'
scene.cycles.sample_clamp_indirect = 0.0
scene.view_settings.view_transform = 'Standard'
bpy.context.view_layer.update()
